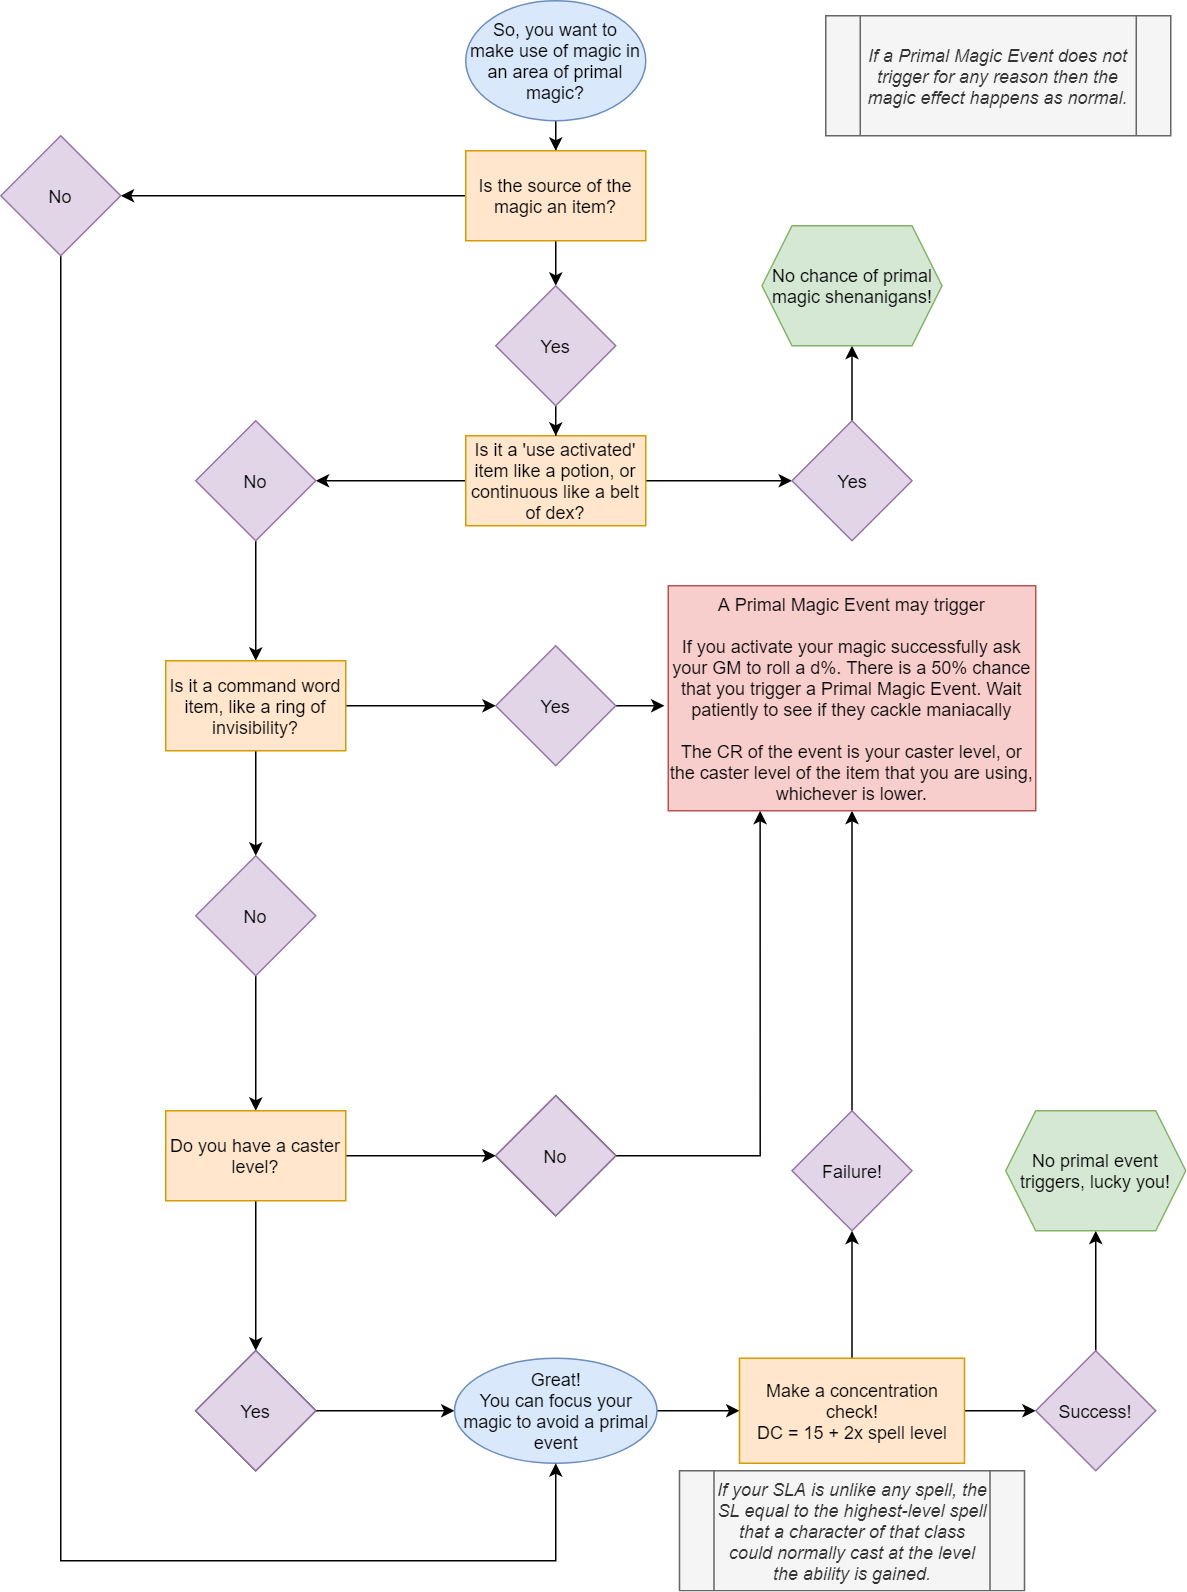

The diagram above was exported from draw.io. Its source (the exported page's mxGraphModel, read from the mxfile embedded in the PNG):
<mxGraphModel dx="1422" dy="762" grid="1" gridSize="10" guides="1" tooltips="1" connect="1" arrows="1" fold="1" page="1" pageScale="1" pageWidth="827" pageHeight="1169" math="0" shadow="0">
  <root>
    <mxCell id="0" />
    <mxCell id="1" parent="0" />
    <mxCell id="jTjwMSpkU9eVcwjuhrjg-11" value="" style="edgeStyle=orthogonalEdgeStyle;rounded=0;orthogonalLoop=1;jettySize=auto;html=1;" parent="1" source="jTjwMSpkU9eVcwjuhrjg-4" target="jTjwMSpkU9eVcwjuhrjg-10" edge="1">
      <mxGeometry relative="1" as="geometry" />
    </mxCell>
    <mxCell id="jTjwMSpkU9eVcwjuhrjg-13" value="" style="edgeStyle=orthogonalEdgeStyle;rounded=0;orthogonalLoop=1;jettySize=auto;html=1;" parent="1" source="jTjwMSpkU9eVcwjuhrjg-4" target="jTjwMSpkU9eVcwjuhrjg-12" edge="1">
      <mxGeometry relative="1" as="geometry" />
    </mxCell>
    <mxCell id="jTjwMSpkU9eVcwjuhrjg-4" value="Is it a 'use activated' item like a potion, or continuous like a belt of dex?" style="rounded=0;whiteSpace=wrap;html=1;fillColor=#ffe6cc;strokeColor=#d79b00;" parent="1" vertex="1">
      <mxGeometry x="340" y="330" width="120" height="60" as="geometry" />
    </mxCell>
    <mxCell id="jTjwMSpkU9eVcwjuhrjg-21" value="" style="edgeStyle=orthogonalEdgeStyle;rounded=0;orthogonalLoop=1;jettySize=auto;html=1;" parent="1" source="jTjwMSpkU9eVcwjuhrjg-10" target="jTjwMSpkU9eVcwjuhrjg-20" edge="1">
      <mxGeometry relative="1" as="geometry" />
    </mxCell>
    <mxCell id="jTjwMSpkU9eVcwjuhrjg-10" value="Yes" style="rhombus;whiteSpace=wrap;html=1;rounded=0;fillColor=#e1d5e7;strokeColor=#9673a6;" parent="1" vertex="1">
      <mxGeometry x="557.5" y="320" width="80" height="80" as="geometry" />
    </mxCell>
    <mxCell id="jTjwMSpkU9eVcwjuhrjg-17" value="" style="edgeStyle=orthogonalEdgeStyle;rounded=0;orthogonalLoop=1;jettySize=auto;html=1;" parent="1" source="jTjwMSpkU9eVcwjuhrjg-12" target="jTjwMSpkU9eVcwjuhrjg-16" edge="1">
      <mxGeometry relative="1" as="geometry" />
    </mxCell>
    <mxCell id="jTjwMSpkU9eVcwjuhrjg-12" value="No" style="rhombus;whiteSpace=wrap;html=1;rounded=0;fillColor=#e1d5e7;strokeColor=#9673a6;" parent="1" vertex="1">
      <mxGeometry x="160" y="320" width="80" height="80" as="geometry" />
    </mxCell>
    <mxCell id="jTjwMSpkU9eVcwjuhrjg-24" value="" style="edgeStyle=orthogonalEdgeStyle;rounded=0;orthogonalLoop=1;jettySize=auto;html=1;" parent="1" source="jTjwMSpkU9eVcwjuhrjg-16" target="jTjwMSpkU9eVcwjuhrjg-23" edge="1">
      <mxGeometry relative="1" as="geometry" />
    </mxCell>
    <mxCell id="jTjwMSpkU9eVcwjuhrjg-26" value="" style="edgeStyle=orthogonalEdgeStyle;rounded=0;orthogonalLoop=1;jettySize=auto;html=1;" parent="1" source="jTjwMSpkU9eVcwjuhrjg-16" target="jTjwMSpkU9eVcwjuhrjg-25" edge="1">
      <mxGeometry relative="1" as="geometry" />
    </mxCell>
    <mxCell id="jTjwMSpkU9eVcwjuhrjg-16" value="Is it a command word item, like a ring of invisibility?" style="whiteSpace=wrap;html=1;rounded=0;fillColor=#ffe6cc;strokeColor=#d79b00;" parent="1" vertex="1">
      <mxGeometry x="140" y="480" width="120" height="60" as="geometry" />
    </mxCell>
    <mxCell id="jTjwMSpkU9eVcwjuhrjg-20" value="&lt;span&gt;No chance of primal magic shenanigans!&lt;/span&gt;" style="shape=hexagon;perimeter=hexagonPerimeter2;whiteSpace=wrap;html=1;fixedSize=1;rounded=0;fillColor=#d5e8d4;strokeColor=#82b366;" parent="1" vertex="1">
      <mxGeometry x="537.5" y="190" width="120" height="80" as="geometry" />
    </mxCell>
    <mxCell id="jTjwMSpkU9eVcwjuhrjg-28" value="" style="edgeStyle=orthogonalEdgeStyle;rounded=0;orthogonalLoop=1;jettySize=auto;html=1;" parent="1" source="jTjwMSpkU9eVcwjuhrjg-23" target="jTjwMSpkU9eVcwjuhrjg-27" edge="1">
      <mxGeometry relative="1" as="geometry" />
    </mxCell>
    <mxCell id="jTjwMSpkU9eVcwjuhrjg-23" value="No" style="rhombus;whiteSpace=wrap;html=1;rounded=0;fillColor=#e1d5e7;strokeColor=#9673a6;" parent="1" vertex="1">
      <mxGeometry x="160" y="610" width="80" height="80" as="geometry" />
    </mxCell>
    <mxCell id="jTjwMSpkU9eVcwjuhrjg-49" style="edgeStyle=orthogonalEdgeStyle;rounded=0;orthogonalLoop=1;jettySize=auto;html=1;exitX=1;exitY=0.5;exitDx=0;exitDy=0;" parent="1" source="jTjwMSpkU9eVcwjuhrjg-25" edge="1">
      <mxGeometry relative="1" as="geometry">
        <mxPoint x="472.5" y="510" as="targetPoint" />
      </mxGeometry>
    </mxCell>
    <mxCell id="jTjwMSpkU9eVcwjuhrjg-25" value="Yes" style="rhombus;whiteSpace=wrap;html=1;rounded=0;fillColor=#e1d5e7;strokeColor=#9673a6;" parent="1" vertex="1">
      <mxGeometry x="360" y="470" width="80" height="80" as="geometry" />
    </mxCell>
    <mxCell id="jTjwMSpkU9eVcwjuhrjg-30" value="" style="edgeStyle=orthogonalEdgeStyle;rounded=0;orthogonalLoop=1;jettySize=auto;html=1;" parent="1" source="jTjwMSpkU9eVcwjuhrjg-27" target="jTjwMSpkU9eVcwjuhrjg-29" edge="1">
      <mxGeometry relative="1" as="geometry" />
    </mxCell>
    <mxCell id="jTjwMSpkU9eVcwjuhrjg-32" value="" style="edgeStyle=orthogonalEdgeStyle;rounded=0;orthogonalLoop=1;jettySize=auto;html=1;" parent="1" source="jTjwMSpkU9eVcwjuhrjg-27" target="jTjwMSpkU9eVcwjuhrjg-31" edge="1">
      <mxGeometry relative="1" as="geometry" />
    </mxCell>
    <mxCell id="jTjwMSpkU9eVcwjuhrjg-27" value="Do you have a caster level?" style="whiteSpace=wrap;html=1;rounded=0;fillColor=#ffe6cc;strokeColor=#d79b00;" parent="1" vertex="1">
      <mxGeometry x="140" y="780" width="120" height="60" as="geometry" />
    </mxCell>
    <mxCell id="jTjwMSpkU9eVcwjuhrjg-36" value="" style="edgeStyle=orthogonalEdgeStyle;rounded=0;orthogonalLoop=1;jettySize=auto;html=1;" parent="1" source="jTjwMSpkU9eVcwjuhrjg-29" target="jTjwMSpkU9eVcwjuhrjg-35" edge="1">
      <mxGeometry relative="1" as="geometry" />
    </mxCell>
    <mxCell id="jTjwMSpkU9eVcwjuhrjg-29" value="Yes" style="rhombus;whiteSpace=wrap;html=1;rounded=0;" parent="1" vertex="1">
      <mxGeometry x="160" y="940" width="80" height="80" as="geometry" />
    </mxCell>
    <mxCell id="jTjwMSpkU9eVcwjuhrjg-50" style="edgeStyle=orthogonalEdgeStyle;rounded=0;orthogonalLoop=1;jettySize=auto;html=1;exitX=1;exitY=0.5;exitDx=0;exitDy=0;entryX=0.25;entryY=1;entryDx=0;entryDy=0;" parent="1" source="jTjwMSpkU9eVcwjuhrjg-31" target="jTjwMSpkU9eVcwjuhrjg-47" edge="1">
      <mxGeometry relative="1" as="geometry" />
    </mxCell>
    <mxCell id="jTjwMSpkU9eVcwjuhrjg-31" value="No" style="rhombus;whiteSpace=wrap;html=1;rounded=0;" parent="1" vertex="1">
      <mxGeometry x="360" y="770" width="80" height="80" as="geometry" />
    </mxCell>
    <mxCell id="jTjwMSpkU9eVcwjuhrjg-38" value="" style="edgeStyle=orthogonalEdgeStyle;rounded=0;orthogonalLoop=1;jettySize=auto;html=1;" parent="1" source="jTjwMSpkU9eVcwjuhrjg-35" target="jTjwMSpkU9eVcwjuhrjg-37" edge="1">
      <mxGeometry relative="1" as="geometry" />
    </mxCell>
    <mxCell id="jTjwMSpkU9eVcwjuhrjg-35" value="Great!&lt;br&gt;You can focus your magic to avoid a primal event" style="ellipse;whiteSpace=wrap;html=1;rounded=0;fillColor=#dae8fc;strokeColor=#6c8ebf;" parent="1" vertex="1">
      <mxGeometry x="332.5" y="945" width="135" height="70" as="geometry" />
    </mxCell>
    <mxCell id="jTjwMSpkU9eVcwjuhrjg-40" value="" style="edgeStyle=orthogonalEdgeStyle;rounded=0;orthogonalLoop=1;jettySize=auto;html=1;" parent="1" source="jTjwMSpkU9eVcwjuhrjg-37" target="jTjwMSpkU9eVcwjuhrjg-39" edge="1">
      <mxGeometry relative="1" as="geometry" />
    </mxCell>
    <mxCell id="jTjwMSpkU9eVcwjuhrjg-45" value="" style="edgeStyle=orthogonalEdgeStyle;rounded=0;orthogonalLoop=1;jettySize=auto;html=1;" parent="1" source="jTjwMSpkU9eVcwjuhrjg-37" target="jTjwMSpkU9eVcwjuhrjg-44" edge="1">
      <mxGeometry relative="1" as="geometry" />
    </mxCell>
    <mxCell id="jTjwMSpkU9eVcwjuhrjg-37" value="Make a concentration check!&lt;br&gt;DC = 15 + 2x spell level" style="whiteSpace=wrap;html=1;rounded=0;fillColor=#ffe6cc;strokeColor=#d79b00;" parent="1" vertex="1">
      <mxGeometry x="522.5" y="945" width="150" height="70" as="geometry" />
    </mxCell>
    <mxCell id="jTjwMSpkU9eVcwjuhrjg-42" value="" style="edgeStyle=orthogonalEdgeStyle;rounded=0;orthogonalLoop=1;jettySize=auto;html=1;" parent="1" source="jTjwMSpkU9eVcwjuhrjg-39" target="jTjwMSpkU9eVcwjuhrjg-41" edge="1">
      <mxGeometry relative="1" as="geometry" />
    </mxCell>
    <mxCell id="jTjwMSpkU9eVcwjuhrjg-39" value="Success!" style="rhombus;whiteSpace=wrap;html=1;rounded=0;fillColor=#e1d5e7;strokeColor=#9673a6;" parent="1" vertex="1">
      <mxGeometry x="720" y="940" width="80" height="80" as="geometry" />
    </mxCell>
    <mxCell id="jTjwMSpkU9eVcwjuhrjg-41" value="No primal event triggers, lucky you!" style="shape=hexagon;perimeter=hexagonPerimeter2;whiteSpace=wrap;html=1;fixedSize=1;rounded=0;fillColor=#d5e8d4;strokeColor=#82b366;" parent="1" vertex="1">
      <mxGeometry x="700" y="780" width="120" height="80" as="geometry" />
    </mxCell>
    <mxCell id="jTjwMSpkU9eVcwjuhrjg-43" value="&lt;i&gt;If your SLA is unlike any spell, the SL equal to the highest-level spell that a character of that class could normally cast at the level the ability is gained.&lt;/i&gt;" style="shape=process;whiteSpace=wrap;html=1;backgroundOutline=1;fillColor=#f5f5f5;strokeColor=#666666;fontColor=#333333;" parent="1" vertex="1">
      <mxGeometry x="482.5" y="1020" width="230" height="80" as="geometry" />
    </mxCell>
    <mxCell id="jTjwMSpkU9eVcwjuhrjg-48" value="" style="edgeStyle=orthogonalEdgeStyle;rounded=0;orthogonalLoop=1;jettySize=auto;html=1;" parent="1" source="jTjwMSpkU9eVcwjuhrjg-44" target="jTjwMSpkU9eVcwjuhrjg-47" edge="1">
      <mxGeometry relative="1" as="geometry" />
    </mxCell>
    <mxCell id="jTjwMSpkU9eVcwjuhrjg-44" value="Failure!" style="rhombus;whiteSpace=wrap;html=1;rounded=0;fillColor=#e1d5e7;strokeColor=#9673a6;" parent="1" vertex="1">
      <mxGeometry x="557.5" y="780" width="80" height="80" as="geometry" />
    </mxCell>
    <mxCell id="jTjwMSpkU9eVcwjuhrjg-47" value="A Primal Magic Event may trigger&lt;br&gt;&lt;br&gt;If you activate your magic successfully ask your GM to roll a d%. There is a 50% chance that you trigger a Primal Magic Event. Wait patiently to see if they cackle maniacally&lt;br&gt;&lt;br&gt;The CR of the event is your caster level, or the caster level of the item that you are using, whichever is lower." style="whiteSpace=wrap;html=1;rounded=0;fillColor=#f8cecc;strokeColor=#b85450;" parent="1" vertex="1">
      <mxGeometry x="475" y="430" width="245" height="150" as="geometry" />
    </mxCell>
    <mxCell id="jTjwMSpkU9eVcwjuhrjg-55" value="" style="edgeStyle=orthogonalEdgeStyle;rounded=0;orthogonalLoop=1;jettySize=auto;html=1;" parent="1" source="jTjwMSpkU9eVcwjuhrjg-51" target="jTjwMSpkU9eVcwjuhrjg-54" edge="1">
      <mxGeometry relative="1" as="geometry" />
    </mxCell>
    <mxCell id="jTjwMSpkU9eVcwjuhrjg-51" value="&lt;span&gt;So, you want to&lt;br&gt;make use of magic in an area of primal magic?&lt;/span&gt;" style="ellipse;whiteSpace=wrap;html=1;fillColor=#dae8fc;strokeColor=#6c8ebf;" parent="1" vertex="1">
      <mxGeometry x="340" y="40" width="120" height="80" as="geometry" />
    </mxCell>
    <mxCell id="jTjwMSpkU9eVcwjuhrjg-58" value="" style="edgeStyle=orthogonalEdgeStyle;rounded=0;orthogonalLoop=1;jettySize=auto;html=1;" parent="1" source="jTjwMSpkU9eVcwjuhrjg-54" target="jTjwMSpkU9eVcwjuhrjg-57" edge="1">
      <mxGeometry relative="1" as="geometry" />
    </mxCell>
    <mxCell id="jTjwMSpkU9eVcwjuhrjg-61" value="" style="edgeStyle=orthogonalEdgeStyle;rounded=0;orthogonalLoop=1;jettySize=auto;html=1;" parent="1" source="jTjwMSpkU9eVcwjuhrjg-54" target="jTjwMSpkU9eVcwjuhrjg-60" edge="1">
      <mxGeometry relative="1" as="geometry" />
    </mxCell>
    <mxCell id="jTjwMSpkU9eVcwjuhrjg-54" value="Is the source of the magic an item?" style="whiteSpace=wrap;html=1;fillColor=#ffe6cc;strokeColor=#d79b00;" parent="1" vertex="1">
      <mxGeometry x="340" y="140" width="120" height="60" as="geometry" />
    </mxCell>
    <mxCell id="jTjwMSpkU9eVcwjuhrjg-59" value="" style="edgeStyle=orthogonalEdgeStyle;rounded=0;orthogonalLoop=1;jettySize=auto;html=1;" parent="1" source="jTjwMSpkU9eVcwjuhrjg-57" target="jTjwMSpkU9eVcwjuhrjg-4" edge="1">
      <mxGeometry relative="1" as="geometry" />
    </mxCell>
    <mxCell id="jTjwMSpkU9eVcwjuhrjg-57" value="Yes" style="rhombus;whiteSpace=wrap;html=1;fillColor=#e1d5e7;strokeColor=#9673a6;" parent="1" vertex="1">
      <mxGeometry x="360" y="230" width="80" height="80" as="geometry" />
    </mxCell>
    <mxCell id="jTjwMSpkU9eVcwjuhrjg-62" style="edgeStyle=orthogonalEdgeStyle;rounded=0;orthogonalLoop=1;jettySize=auto;html=1;exitX=0.5;exitY=1;exitDx=0;exitDy=0;entryX=0.5;entryY=1;entryDx=0;entryDy=0;" parent="1" source="jTjwMSpkU9eVcwjuhrjg-60" target="jTjwMSpkU9eVcwjuhrjg-35" edge="1">
      <mxGeometry relative="1" as="geometry">
        <Array as="points">
          <mxPoint x="70" y="1080" />
          <mxPoint x="400" y="1080" />
        </Array>
      </mxGeometry>
    </mxCell>
    <mxCell id="jTjwMSpkU9eVcwjuhrjg-60" value="No" style="rhombus;whiteSpace=wrap;html=1;fillColor=#e1d5e7;strokeColor=#9673a6;" parent="1" vertex="1">
      <mxGeometry x="30" y="130" width="80" height="80" as="geometry" />
    </mxCell>
    <mxCell id="jTjwMSpkU9eVcwjuhrjg-63" value="No" style="rhombus;whiteSpace=wrap;html=1;rounded=0;fillColor=#e1d5e7;strokeColor=#9673a6;" parent="1" vertex="1">
      <mxGeometry x="360" y="770" width="80" height="80" as="geometry" />
    </mxCell>
    <mxCell id="jTjwMSpkU9eVcwjuhrjg-64" value="Yes" style="rhombus;whiteSpace=wrap;html=1;rounded=0;fillColor=#e1d5e7;strokeColor=#9673a6;" parent="1" vertex="1">
      <mxGeometry x="160" y="940" width="80" height="80" as="geometry" />
    </mxCell>
    <mxCell id="A79yAk75HnLSnz9wXoWf-1" value="&lt;i&gt;If a Primal Magic Event does not trigger for any reason then the magic effect happens as normal.&lt;/i&gt;" style="shape=process;whiteSpace=wrap;html=1;backgroundOutline=1;fillColor=#f5f5f5;strokeColor=#666666;fontColor=#333333;" vertex="1" parent="1">
      <mxGeometry x="580" y="50" width="230" height="80" as="geometry" />
    </mxCell>
  </root>
</mxGraphModel>